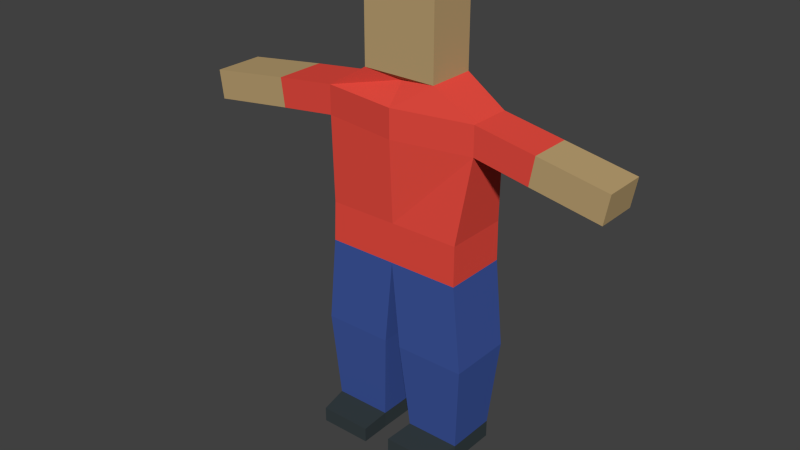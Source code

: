 # Source: CharacterRig.blend  (saved by Blender 2.71.0; exported with 4.5.12 LTS)
import bpy
from mathutils import Matrix  # noqa: F401  (used for matrix-valued properties, if any)

bpy.ops.wm.read_factory_settings(use_empty=True)
scene = bpy.context.scene
scene.name = 'Scene'

# ---- collections
col_collection_1 = bpy.data.collections.new('Collection 1'); scene.collection.children.link(col_collection_1)

# ---- materials (node trees are filled in below, after node groups)
mat_skin = bpy.data.materials.new('Skin')
mat_skin.alpha_threshold = 0.0
mat_skin.use_transparent_shadow = False
mat_skin.diffuse_color = (0.4969, 0.3533, 0.1688, 1.0)
mat_skin.roughness = 0.5
mat_skin.line_color = (0.0, 0.0, 0.0, 1.0)
mat_shirt = bpy.data.materials.new('Shirt')
mat_shirt.alpha_threshold = 0.0
mat_shirt.use_transparent_shadow = False
mat_shirt.diffuse_color = (0.8, 0.07234, 0.05167, 1.0)
mat_shirt.roughness = 0.5
mat_shirt.line_color = (0.0, 0.0, 0.0, 1.0)
mat_jeans = bpy.data.materials.new('Jeans')
mat_jeans.alpha_threshold = 0.0
mat_jeans.use_transparent_shadow = False
mat_jeans.diffuse_color = (0.04925, 0.09429, 0.3424, 1.0)
mat_jeans.specular_color = (0.1117, 0.2481, 1.0)
mat_jeans.roughness = 0.5
mat_jeans.line_color = (0.0, 0.0, 0.0, 1.0)
mat_shoes = bpy.data.materials.new('Shoes')
mat_shoes.alpha_threshold = 0.0
mat_shoes.use_transparent_shadow = False
mat_shoes.diffuse_color = (0.03869, 0.05086, 0.05497, 1.0)
mat_shoes.roughness = 0.5
mat_shoes.line_color = (0.0, 0.0, 0.0, 1.0)

# ---- material node trees

# ---- world
world_world = bpy.data.worlds.new('World'); scene.world = world_world
world_world.color = (0.05088, 0.05088, 0.05088)
world_world.use_sun_shadow = False
world_world.sun_shadow_jitter_overblur = 0.0
world_world.cycles.sampling_method = 'MANUAL'
world_world.cycles.sample_map_resolution = 256

# ---- meshes
me_cube = bpy.data.meshes.new('Cube')
me_cube.from_pydata([(0.9238, 0.444, -0.8852), (0.9238, -0.7493, -0.8852), (-0.9239, -0.7493, -0.8852), (-0.9238, 0.444, -0.8852), (0.9239, 0.444, 0.8852), (0.9238, -0.7493, 0.8852), (-0.9239, -0.7493, 0.8852), (-0.9238, 0.444, 0.8852), (1.926, 0.3709, -1.501), (1.926, -0.6762, -1.501), (-1.926, -0.7852, -1.501), (-1.926, 0.4799, -1.501), (1.926, 0.3709, -2.219), (1.926, -0.6762, -2.219), (-1.926, -0.7852, -2.219), (-1.926, 0.4799, -2.219), (3.408, 0.3709, -1.766), (3.408, -0.6762, -1.766), (3.281, 0.3709, -2.473), (3.281, -0.6762, -2.473), (5.122, 0.3709, -2.074), (5.122, -0.6762, -2.074), (4.995, 0.3709, -2.781), (4.995, -0.6762, -2.781), (-3.473, -0.7852, -1.691), (-3.473, 0.4799, -1.691), (-3.377, -0.7852, -2.404), (-3.377, 0.4799, -2.404), (-5.57, -0.7852, -1.975), (-5.57, 0.4799, -1.975), (-5.474, -0.7852, -2.687), (-5.474, 0.4799, -2.687), (1.709, 0.6459, -4.242), (1.709, -0.9512, -4.242), (-1.709, -0.9512, -4.242), (-1.709, 0.6459, -4.242), (1.727, 0.6336, -5.215), (1.727, -0.9799, -5.215), (-1.726, -0.9799, -5.215), (-1.726, 0.6336, -5.215), (1.788e-07, 0.3146, -1.0), (0.0, -0.6198, -1.0), (3.576e-07, 0.7471, -1.501), (-1.192e-07, -1.052, -1.501), (3.576e-07, 0.7471, -2.219), (-1.192e-07, -1.052, -2.219), (2.384e-07, 0.6459, -4.242), (-1.192e-07, -0.9512, -4.242), (0.0005229, 0.6336, -5.215), (0.0005224, -0.9799, -5.215), (-1.929, -0.9799, -7.372), (-1.929, 0.6336, -7.372), (-0.2021, 0.6336, -7.372), (-0.2021, -0.9799, -7.372), (1.944, 0.6336, -7.372), (1.944, -0.9799, -7.372), (0.2177, 0.6336, -7.372), (0.2177, -0.9799, -7.372), (1.761, 0.4621, -9.572), (1.761, -0.8084, -9.572), (0.4012, 0.4621, -9.572), (0.4012, -0.8084, -9.572), (-1.78, -0.841, -9.601), (-1.78, 0.4947, -9.601), (-0.3508, 0.4947, -9.601), (-0.3508, -0.841, -9.601), (-1.78, -0.841, -10.01), (-1.78, 0.4947, -10.01), (-0.3508, 0.4947, -10.01), (-0.3508, -0.841, -10.01), (-0.319, -1.609, -9.618), (-1.622, -1.609, -9.618), (0.3663, -1.58, -9.592), (1.605, -1.58, -9.592), (-1.78, -0.841, -10.01), (-1.78, 0.4947, -10.01), (-0.3508, 0.4947, -10.01), (-0.3508, -0.841, -10.01), (1.761, 0.4621, -10.01), (1.761, -0.8084, -10.01), (0.4012, 0.4621, -10.01), (0.4012, -0.8084, -10.01), (1.761, 0.4621, -10.01), (1.761, -0.8084, -10.01), (0.4012, 0.4621, -10.01), (0.4012, -0.8084, -10.01), (-1.622, -1.609, -9.988), (-0.319, -1.609, -9.988), (1.605, -1.58, -9.988), (0.3663, -1.58, -9.988)], [], [(2, 3, 11, 10), (0, 4, 5, 1), (2, 6, 7, 3), (11, 15, 27, 25), (41, 2, 10, 43), (40, 0, 8, 42), (0, 1, 9, 8), (14, 15, 35, 34), (43, 10, 14, 45), (42, 8, 12, 44), (12, 8, 16, 18), (18, 16, 20, 22), (9, 13, 19, 17), (13, 12, 18, 19), (8, 9, 17, 16), (20, 21, 23, 22), (17, 19, 23, 21), (19, 18, 22, 23), (16, 17, 21, 20), (25, 27, 31, 29), (14, 10, 24, 26), (15, 14, 26, 27), (10, 11, 25, 24), (28, 29, 31, 30), (26, 24, 28, 30), (27, 26, 30, 31), (24, 25, 29, 28), (34, 35, 39, 38), (45, 14, 34, 47), (44, 12, 32, 46), (12, 13, 33, 32), (48, 49, 53, 52), (47, 34, 38, 49), (46, 32, 36, 48), (32, 33, 37, 36), (1, 41, 43, 9), (3, 40, 42, 11), (9, 43, 45, 13), (11, 42, 44, 15), (13, 45, 47, 33), (15, 44, 46, 35), (49, 48, 56, 57), (33, 47, 49, 37), (35, 46, 48, 39), (52, 53, 65, 64), (38, 39, 51, 50), (49, 38, 50, 53), (39, 48, 52, 51), (57, 56, 60, 61), (37, 49, 57, 55), (48, 36, 54, 56), (36, 37, 55, 54), (66, 67, 75, 74), (55, 57, 61, 59), (56, 54, 58, 60), (54, 55, 59, 58), (64, 65, 69, 68), (50, 51, 63, 62), (53, 50, 62, 65), (51, 52, 64, 63), (68, 69, 77, 76), (62, 63, 67, 66), (61, 81, 89, 72), (63, 64, 68, 67), (70, 71, 86, 87), (76, 77, 74, 75), (69, 66, 74, 77), (67, 68, 76, 75), (58, 59, 79, 78), (60, 58, 78, 80), (81, 79, 88, 89), (61, 60, 80, 81), (82, 83, 85, 84), (81, 80, 84, 85), (79, 81, 85, 83), (80, 78, 82, 84), (78, 79, 83, 82), (73, 72, 89, 88), (79, 59, 73, 88), (62, 66, 86, 71), (69, 65, 70, 87), (66, 69, 87, 86), (65, 62, 71, 70), (59, 61, 72, 73), (5, 6, 2, 1), (4, 7, 6, 5), (4, 0, 3, 7), (2, 41, 1), (3, 0, 40)])
me_cube.polygons.foreach_set('material_index', [1, 0, 0, 1, 1, 1, 1, 1, 1, 1, 1, 0, 1, 1, 1, 0, 0, 0, 0, 0, 1, 1, 1, 0, 0, 0, 0, 1, 1, 1, 1, 2, 1, 1, 1, 1, 1, 1, 1, 1, 1, 2, 1, 1, 2, 2, 2, 2, 2, 2, 2, 2, 3, 2, 2, 2, 3, 2, 2, 2, 3, 3, 3, 3, 3, 3, 3, 3, 3, 3, 3, 3, 3, 3, 3, 3, 3, 3, 3, 3, 3, 3, 3, 3, 0, 0, 0, 0, 0])
me_cube.materials.append(mat_skin)
me_cube.materials.append(mat_shirt)
me_cube.materials.append(mat_jeans)
me_cube.materials.append(mat_shoes)
me_cube.use_remesh_preserve_volume = False
me_cube.use_remesh_preserve_attributes = False
me_cube.use_mirror_vertex_groups = False
me_cube.update()
arm_armature = bpy.data.armatures.new('Armature')  # bones are not reproduced

# ---- objects
ob_armature = bpy.data.objects.new('Armature', arm_armature)
ob_cube = bpy.data.objects.new('Cube', me_cube)

# ---- transforms, parenting, visibility, modifiers, constraints
ob_armature.location = (0.0, 0.0, 5.215)
ob_armature.scale = (2.379, 2.379, 2.379)
ob_armature.show_in_front = True
ob_armature.lineart.crease_threshold = 0.0
ob_cube.parent = ob_armature
ob_cube.matrix_parent_inverse = Matrix(((0.4204, 0.0, 0.0, -0.0), (0.0, 0.4204, 0.0, -0.0), (0.0, 0.0, 0.4204, -2.192), (0.0, 0.0, 0.0, 1.0)))
ob_cube.location = (0.0, 0.0, 10.05)
ob_cube.lock_rotations_4d = False
ob_cube.empty_display_type = 'ARROWS'
ob_cube.lineart.crease_threshold = 0.0
_vg = ob_cube.vertex_groups.new(name='Spine')
for _i, _w in zip([32, 33, 34, 35, 44, 45, 46, 47, 48, 49], [0.07282, 0.07498, 0.07261, 0.08064, 0.01587, 0.04782, 0.981, 0.7425, 0.03677, 0.06386]): _vg.add([_i], _w, 'REPLACE')
_vg = ob_cube.vertex_groups.new(name='Neck')
for _i, _w in zip([0, 1, 2, 3, 4, 5, 6, 7, 8, 9, 10, 11, 13, 14, 33, 40, 41, 42, 43, 44, 45, 46, 47], [0.0, 0.0, 0.08503, 0.0, 0.0, 0.0, 0.0, 0.14, 0.03495, 0.07182, 0.09238, 0.05183, 0.01427, 0.03042, 0.0, 0.9736, 0.2844, 0.9494, 1.0, 0.9011, 0.0, 0.005626, 0.0]): _vg.add([_i], _w, 'REPLACE')
_vg = ob_cube.vertex_groups.new(name='Head')
for _i, _w in zip([0, 1, 2, 3, 4, 5, 6, 7, 41], [0.827, 0.02276, 0.06755, 1.0, 0.8816, 1.0, 1.0, 1.0, 0.009056]): _vg.add([_i], _w, 'REPLACE')
_vg = ob_cube.vertex_groups.new(name='LeftShoulder')
for _i, _w in zip([0, 1, 4, 5, 8, 9, 12, 13, 16, 17, 18, 19, 32, 33, 41, 44, 45], [0.1279, 0.123, 0.06909, 0.06881, 0.9352, 0.8824, 0.9312, 0.887, 0.004609, 0.04602, 0.005139, 0.05138, 0.06648, 0.07477, 0.01097, 0.005845, 0.04387]): _vg.add([_i], _w, 'REPLACE')
_vg = ob_cube.vertex_groups.new(name='LeftArm')
for _i, _w in zip([8, 9, 13, 16, 17, 18, 19, 20, 21, 22, 23], [1.0, 1.0, 0.9985, 0.2223, 1.0, 0.9483, 1.0, 0.0, 0.0, 0.03024, 0.0]): _vg.add([_i], _w, 'REPLACE')
_vg = ob_cube.vertex_groups.new(name='LeftForearm')
for _i, _w in zip([16, 17, 19, 20, 21, 22, 23], [0.007949, 0.5754, 0.08385, 0.9509, 0.9184, 0.9585, 0.9204]): _vg.add([_i], _w, 'REPLACE')
_vg = ob_cube.vertex_groups.new(name='RightShoulder')
for _i, _w in zip([2, 3, 10, 11, 14, 15, 24, 25, 26, 27, 34, 35, 43, 44, 45], [0.1357, 0.114, 0.8429, 0.9116, 0.875, 0.9306, 0.05053, 0.008291, 0.05492, 0.01356, 0.07346, 0.07687, 0.03188, 0.006765, 0.04497]): _vg.add([_i], _w, 'REPLACE')
_vg = ob_cube.vertex_groups.new(name='RightArm')
for _i, _w in zip([10, 11, 14, 15, 24, 25, 26, 27, 28, 29, 30, 31, 35, 39, 50, 51], [1.0, 1.0, 0.05212, 1.0, 0.007761, 1.0, 0.4664, 0.949, 0.06848, 0.02785, 0.07057, 0.03635, 0.03075, 0.004656, 0.08434, 4.128e-05]): _vg.add([_i], _w, 'REPLACE')
_vg = ob_cube.vertex_groups.new(name='RightForearm')
for _i, _w in zip([24, 25, 26, 28, 29, 30, 31], [0.03581, 0.0005188, 0.03084, 0.9274, 0.9596, 0.925, 0.9551]): _vg.add([_i], _w, 'REPLACE')
_vg = ob_cube.vertex_groups.new(name='RightHip')
for _i, _w in zip([34, 35, 36, 38, 39, 46, 47, 48, 49, 52, 56], [1.0, 0.3508, 0.0201, 0.06426, 0.09027, 0.06147, 0.0005284, 0.8392, 0.05699, 0.04462, 0.02109]): _vg.add([_i], _w, 'REPLACE')
_vg = ob_cube.vertex_groups.new(name='RightLeg')
for _i, _w in zip([34, 35, 38, 39, 47, 48, 49, 50, 51, 52, 53, 62, 64, 65, 66, 68, 69, 70, 71, 86, 87], [0.4683, 0.4734, 1.0, 0.8506, 0.01653, 0.02819, 0.06749, 0.5151, 0.5095, 0.8362, 0.7975, 0.03214, 0.06747, 0.07722, 0.007783, 0.05368, 0.05194, 0.04021, 0.0123, 0.00664, 0.03411]): _vg.add([_i], _w, 'REPLACE')
_vg = ob_cube.vertex_groups.new(name='RightForeLeg')
for _i, _w in zip([38, 39, 50, 51, 52, 53, 62, 63, 64, 65, 66, 67, 68, 69, 70, 71, 74, 75, 76, 77, 86, 87], [0.02759, 0.003309, 0.4783, 0.4859, 0.103, 0.1252, 0.9577, 0.976, 0.9276, 0.9159, 0.97, 0.9831, 0.9424, 0.9436, 0.9512, 0.9672, 1.0, 1.0, 1.0, 1.0, 0.9702, 0.9545]): _vg.add([_i], _w, 'REPLACE')
_vg = ob_cube.vertex_groups.new(name='LeftHip')
for _i, _w in zip([32, 33, 36, 37, 38, 47, 48, 49, 53, 54, 55, 57], [0.4162, 0.4177, 0.4582, 0.4794, 0.0678, 0.1077, 0.02924, 0.7459, 0.0568, 0.01151, 5.58e-05, 0.04127]): _vg.add([_i], _w, 'REPLACE')
_vg = ob_cube.vertex_groups.new(name='LeftLeg')
for _i, _w in zip([32, 33, 36, 37, 47, 48, 49, 54, 55, 56, 57, 58, 59, 60, 61, 72, 73, 78, 79, 81, 88, 89], [0.4199, 0.4091, 0.4872, 0.4719, 0.009701, 0.01551, 0.05131, 0.8752, 0.5335, 0.9081, 0.851, 0.06755, 0.05797, 0.0176, 0.05758, 0.01979, 0.02054, 0.0518, 0.02957, 0.02129, 0.01472, 0.01146]): _vg.add([_i], _w, 'REPLACE')
_vg = ob_cube.vertex_groups.new(name="LeftForeLeg'")
for _i, _w in zip([54, 55, 56, 57, 58, 59, 60, 61, 72, 73, 78, 79, 80, 81, 82, 83, 84, 85, 88, 89], [0.09387, 0.4393, 0.04058, 0.08864, 0.9299, 0.939, 0.9645, 0.9385, 0.9628, 0.9628, 0.9462, 0.9581, 0.9775, 0.962, 1.0, 1.0, 1.0, 1.0, 0.9658, 0.9673]): _vg.add([_i], _w, 'REPLACE')
_m = ob_cube.modifiers.new('Armature', 'ARMATURE')
_m.object = ob_armature

# ---- collection membership
col_collection_1.objects.link(ob_armature)
col_collection_1.objects.link(ob_cube)

# ---- scene / render settings (as saved in the file)
scene.frame_start = 1; scene.frame_end = 250; scene.frame_set(1)
scene.render.engine = 'BLENDER_EEVEE_NEXT'
scene.render.resolution_percentage = 50
scene.render.dither_intensity = 0.0
scene.cycles.use_denoising = False
scene.cycles.samples = 10
scene.cycles.sampling_pattern = 'TABULATED_SOBOL'
scene.cycles.light_sampling_threshold = 0.0
scene.cycles.use_adaptive_sampling = False
scene.cycles.use_light_tree = False
scene.cycles.blur_glossy = 0.0
scene.cycles.volume_bounces = 1
scene.cycles.pixel_filter_type = 'GAUSSIAN'
scene.cycles.sample_clamp_indirect = 0.0
scene.view_settings.view_transform = 'Standard'
bpy.context.view_layer.update()

# ---- added for rendering (the .blend has no active camera and no usable light): camera, sun
cam_auto = bpy.data.cameras.new('AutoCamera')
cam_auto.lens = 50.0
cam_auto.sensor_width = 36.0
cam_auto.clip_end = 1000.0
ob_auto_camera = bpy.data.objects.new('AutoCamera', cam_auto)
scene.collection.objects.link(ob_auto_camera)
ob_auto_camera.location = (14.0707, -17.5816, 16.9275)
ob_auto_camera.rotation_euler = (1.09748, -7.21219e-08, 0.694738)
scene.camera = ob_auto_camera
light_auto_sun = bpy.data.lights.new('AutoSun', 'SUN')
light_auto_sun.energy = 3.0
light_auto_sun.angle = 0.0523599
ob_auto_sun = bpy.data.objects.new('AutoSun', light_auto_sun)
scene.collection.objects.link(ob_auto_sun)
ob_auto_sun.rotation_euler = (0.872665, 0.174533, 0.523599)
bpy.context.view_layer.update()
